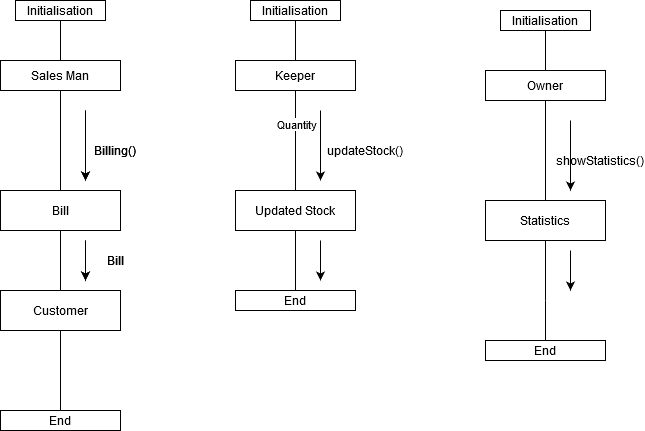

The diagram above was exported from draw.io. Its source (the exported page's mxGraphModel, read from the mxfile embedded in the PNG):
<mxGraphModel dx="867" dy="519" grid="1" gridSize="10" guides="1" tooltips="1" connect="1" arrows="1" fold="1" page="1" pageScale="1" pageWidth="850" pageHeight="1100" math="0" shadow="0">
  <root>
    <mxCell id="0" />
    <mxCell id="1" parent="0" />
    <mxCell id="j4F1W-berjuvuSVsiCGO-1" value="Initialisation" style="rounded=0;whiteSpace=wrap;html=1;" vertex="1" parent="1">
      <mxGeometry x="70" y="10" width="90" height="20" as="geometry" />
    </mxCell>
    <mxCell id="j4F1W-berjuvuSVsiCGO-2" value="" style="endArrow=none;html=1;entryX=0.5;entryY=1;entryDx=0;entryDy=0;" edge="1" parent="1" source="j4F1W-berjuvuSVsiCGO-3" target="j4F1W-berjuvuSVsiCGO-1">
      <mxGeometry width="50" height="50" relative="1" as="geometry">
        <mxPoint x="115" y="450" as="sourcePoint" />
        <mxPoint x="450" y="240" as="targetPoint" />
      </mxGeometry>
    </mxCell>
    <mxCell id="j4F1W-berjuvuSVsiCGO-3" value="Keeper" style="rounded=0;whiteSpace=wrap;html=1;" vertex="1" parent="1">
      <mxGeometry x="55" y="70" width="120" height="30" as="geometry" />
    </mxCell>
    <mxCell id="j4F1W-berjuvuSVsiCGO-4" value="" style="endArrow=none;html=1;entryX=0.5;entryY=1;entryDx=0;entryDy=0;" edge="1" parent="1" source="j4F1W-berjuvuSVsiCGO-5" target="j4F1W-berjuvuSVsiCGO-3">
      <mxGeometry width="50" height="50" relative="1" as="geometry">
        <mxPoint x="115" y="450" as="sourcePoint" />
        <mxPoint x="115" y="30" as="targetPoint" />
      </mxGeometry>
    </mxCell>
    <mxCell id="j4F1W-berjuvuSVsiCGO-5" value="Bill" style="rounded=0;whiteSpace=wrap;html=1;" vertex="1" parent="1">
      <mxGeometry x="55" y="200" width="120" height="40" as="geometry" />
    </mxCell>
    <mxCell id="j4F1W-berjuvuSVsiCGO-6" value="" style="endArrow=none;html=1;entryX=0.5;entryY=1;entryDx=0;entryDy=0;" edge="1" parent="1" source="j4F1W-berjuvuSVsiCGO-10" target="j4F1W-berjuvuSVsiCGO-5">
      <mxGeometry width="50" height="50" relative="1" as="geometry">
        <mxPoint x="115" y="450" as="sourcePoint" />
        <mxPoint x="115" y="100" as="targetPoint" />
      </mxGeometry>
    </mxCell>
    <mxCell id="j4F1W-berjuvuSVsiCGO-8" value="" style="endArrow=classic;html=1;" edge="1" parent="1">
      <mxGeometry width="50" height="50" relative="1" as="geometry">
        <mxPoint x="140" y="120" as="sourcePoint" />
        <mxPoint x="140" y="190" as="targetPoint" />
        <Array as="points">
          <mxPoint x="140" y="160" />
        </Array>
      </mxGeometry>
    </mxCell>
    <mxCell id="j4F1W-berjuvuSVsiCGO-9" value="Billing()" style="text;html=1;strokeColor=none;fillColor=none;align=center;verticalAlign=middle;whiteSpace=wrap;rounded=0;" vertex="1" parent="1">
      <mxGeometry x="130" y="150" width="80" height="20" as="geometry" />
    </mxCell>
    <mxCell id="j4F1W-berjuvuSVsiCGO-10" value="Customer" style="rounded=0;whiteSpace=wrap;html=1;" vertex="1" parent="1">
      <mxGeometry x="55" y="300" width="120" height="40" as="geometry" />
    </mxCell>
    <mxCell id="j4F1W-berjuvuSVsiCGO-11" value="" style="endArrow=none;html=1;entryX=0.5;entryY=1;entryDx=0;entryDy=0;exitX=0.5;exitY=0;exitDx=0;exitDy=0;" edge="1" parent="1" source="j4F1W-berjuvuSVsiCGO-12" target="j4F1W-berjuvuSVsiCGO-10">
      <mxGeometry width="50" height="50" relative="1" as="geometry">
        <mxPoint x="115" y="410" as="sourcePoint" />
        <mxPoint x="115" y="240" as="targetPoint" />
      </mxGeometry>
    </mxCell>
    <mxCell id="j4F1W-berjuvuSVsiCGO-12" value="End" style="rounded=0;whiteSpace=wrap;html=1;" vertex="1" parent="1">
      <mxGeometry x="55" y="420" width="120" height="20" as="geometry" />
    </mxCell>
    <mxCell id="j4F1W-berjuvuSVsiCGO-13" value="" style="endArrow=classic;html=1;" edge="1" parent="1">
      <mxGeometry width="50" height="50" relative="1" as="geometry">
        <mxPoint x="140" y="250" as="sourcePoint" />
        <mxPoint x="140" y="290" as="targetPoint" />
      </mxGeometry>
    </mxCell>
    <mxCell id="j4F1W-berjuvuSVsiCGO-14" value="Bill" style="text;html=1;strokeColor=none;fillColor=none;align=center;verticalAlign=middle;whiteSpace=wrap;rounded=0;" vertex="1" parent="1">
      <mxGeometry x="150" y="260" width="40" height="20" as="geometry" />
    </mxCell>
    <mxCell id="j4F1W-berjuvuSVsiCGO-16" value="Initialisation" style="rounded=0;whiteSpace=wrap;html=1;" vertex="1" parent="1">
      <mxGeometry x="70" y="10" width="90" height="20" as="geometry" />
    </mxCell>
    <mxCell id="j4F1W-berjuvuSVsiCGO-17" value="" style="endArrow=none;html=1;entryX=0.5;entryY=1;entryDx=0;entryDy=0;" edge="1" parent="1" source="j4F1W-berjuvuSVsiCGO-18" target="j4F1W-berjuvuSVsiCGO-16">
      <mxGeometry width="50" height="50" relative="1" as="geometry">
        <mxPoint x="115" y="450" as="sourcePoint" />
        <mxPoint x="450" y="240" as="targetPoint" />
      </mxGeometry>
    </mxCell>
    <mxCell id="j4F1W-berjuvuSVsiCGO-18" value="Sales Man" style="rounded=0;whiteSpace=wrap;html=1;" vertex="1" parent="1">
      <mxGeometry x="55" y="70" width="120" height="30" as="geometry" />
    </mxCell>
    <mxCell id="j4F1W-berjuvuSVsiCGO-19" value="" style="endArrow=none;html=1;entryX=0.5;entryY=1;entryDx=0;entryDy=0;" edge="1" parent="1" source="j4F1W-berjuvuSVsiCGO-20" target="j4F1W-berjuvuSVsiCGO-18">
      <mxGeometry width="50" height="50" relative="1" as="geometry">
        <mxPoint x="115" y="450" as="sourcePoint" />
        <mxPoint x="115" y="30" as="targetPoint" />
      </mxGeometry>
    </mxCell>
    <mxCell id="j4F1W-berjuvuSVsiCGO-20" value="Bill" style="rounded=0;whiteSpace=wrap;html=1;" vertex="1" parent="1">
      <mxGeometry x="55" y="200" width="120" height="40" as="geometry" />
    </mxCell>
    <mxCell id="j4F1W-berjuvuSVsiCGO-21" value="" style="endArrow=none;html=1;entryX=0.5;entryY=1;entryDx=0;entryDy=0;" edge="1" parent="1" source="j4F1W-berjuvuSVsiCGO-24" target="j4F1W-berjuvuSVsiCGO-20">
      <mxGeometry width="50" height="50" relative="1" as="geometry">
        <mxPoint x="115" y="450" as="sourcePoint" />
        <mxPoint x="115" y="100" as="targetPoint" />
      </mxGeometry>
    </mxCell>
    <mxCell id="j4F1W-berjuvuSVsiCGO-22" value="" style="endArrow=classic;html=1;" edge="1" parent="1">
      <mxGeometry width="50" height="50" relative="1" as="geometry">
        <mxPoint x="140" y="120" as="sourcePoint" />
        <mxPoint x="140" y="190" as="targetPoint" />
        <Array as="points">
          <mxPoint x="140" y="160" />
        </Array>
      </mxGeometry>
    </mxCell>
    <mxCell id="j4F1W-berjuvuSVsiCGO-23" value="Billing()" style="text;html=1;strokeColor=none;fillColor=none;align=center;verticalAlign=middle;whiteSpace=wrap;rounded=0;" vertex="1" parent="1">
      <mxGeometry x="130" y="150" width="80" height="20" as="geometry" />
    </mxCell>
    <mxCell id="j4F1W-berjuvuSVsiCGO-24" value="Customer" style="rounded=0;whiteSpace=wrap;html=1;" vertex="1" parent="1">
      <mxGeometry x="55" y="300" width="120" height="40" as="geometry" />
    </mxCell>
    <mxCell id="j4F1W-berjuvuSVsiCGO-25" value="" style="endArrow=none;html=1;entryX=0.5;entryY=1;entryDx=0;entryDy=0;exitX=0.5;exitY=0;exitDx=0;exitDy=0;" edge="1" parent="1" source="j4F1W-berjuvuSVsiCGO-26" target="j4F1W-berjuvuSVsiCGO-24">
      <mxGeometry width="50" height="50" relative="1" as="geometry">
        <mxPoint x="115" y="410" as="sourcePoint" />
        <mxPoint x="115" y="240" as="targetPoint" />
      </mxGeometry>
    </mxCell>
    <mxCell id="j4F1W-berjuvuSVsiCGO-26" value="End" style="rounded=0;whiteSpace=wrap;html=1;" vertex="1" parent="1">
      <mxGeometry x="55" y="420" width="120" height="20" as="geometry" />
    </mxCell>
    <mxCell id="j4F1W-berjuvuSVsiCGO-27" value="" style="endArrow=classic;html=1;" edge="1" parent="1">
      <mxGeometry width="50" height="50" relative="1" as="geometry">
        <mxPoint x="140" y="250" as="sourcePoint" />
        <mxPoint x="140" y="290" as="targetPoint" />
      </mxGeometry>
    </mxCell>
    <mxCell id="j4F1W-berjuvuSVsiCGO-28" value="Bill" style="text;html=1;strokeColor=none;fillColor=none;align=center;verticalAlign=middle;whiteSpace=wrap;rounded=0;" vertex="1" parent="1">
      <mxGeometry x="150" y="260" width="40" height="20" as="geometry" />
    </mxCell>
    <mxCell id="j4F1W-berjuvuSVsiCGO-29" value="Text" style="text;html=1;align=center;verticalAlign=middle;resizable=0;points=[];autosize=1;" vertex="1" parent="1">
      <mxGeometry x="330" y="122" width="40" height="20" as="geometry" />
    </mxCell>
    <mxCell id="j4F1W-berjuvuSVsiCGO-30" value="Initialisation" style="rounded=0;whiteSpace=wrap;html=1;" vertex="1" parent="1">
      <mxGeometry x="305" y="10" width="90" height="20" as="geometry" />
    </mxCell>
    <mxCell id="j4F1W-berjuvuSVsiCGO-31" value="" style="endArrow=none;html=1;entryX=0.5;entryY=1;entryDx=0;entryDy=0;" edge="1" parent="1" source="j4F1W-berjuvuSVsiCGO-32" target="j4F1W-berjuvuSVsiCGO-30">
      <mxGeometry width="50" height="50" relative="1" as="geometry">
        <mxPoint x="350" y="450" as="sourcePoint" />
        <mxPoint x="685" y="240" as="targetPoint" />
      </mxGeometry>
    </mxCell>
    <mxCell id="j4F1W-berjuvuSVsiCGO-32" value="Keeper" style="rounded=0;whiteSpace=wrap;html=1;" vertex="1" parent="1">
      <mxGeometry x="290" y="70" width="120" height="30" as="geometry" />
    </mxCell>
    <mxCell id="j4F1W-berjuvuSVsiCGO-33" value="" style="endArrow=none;html=1;entryX=0.5;entryY=1;entryDx=0;entryDy=0;" edge="1" parent="1" source="j4F1W-berjuvuSVsiCGO-34" target="j4F1W-berjuvuSVsiCGO-32">
      <mxGeometry width="50" height="50" relative="1" as="geometry">
        <mxPoint x="350" y="450" as="sourcePoint" />
        <mxPoint x="350" y="30" as="targetPoint" />
      </mxGeometry>
    </mxCell>
    <mxCell id="j4F1W-berjuvuSVsiCGO-44" value="Quantity" style="edgeLabel;html=1;align=center;verticalAlign=middle;resizable=0;points=[];" vertex="1" connectable="0" parent="j4F1W-berjuvuSVsiCGO-33">
      <mxGeometry x="0.34" relative="1" as="geometry">
        <mxPoint as="offset" />
      </mxGeometry>
    </mxCell>
    <mxCell id="j4F1W-berjuvuSVsiCGO-34" value="Updated Stock" style="rounded=0;whiteSpace=wrap;html=1;" vertex="1" parent="1">
      <mxGeometry x="290" y="200" width="120" height="40" as="geometry" />
    </mxCell>
    <mxCell id="j4F1W-berjuvuSVsiCGO-35" value="" style="endArrow=none;html=1;entryX=0.5;entryY=1;entryDx=0;entryDy=0;" edge="1" parent="1" target="j4F1W-berjuvuSVsiCGO-34">
      <mxGeometry width="50" height="50" relative="1" as="geometry">
        <mxPoint x="350" y="300" as="sourcePoint" />
        <mxPoint x="350" y="100" as="targetPoint" />
      </mxGeometry>
    </mxCell>
    <mxCell id="j4F1W-berjuvuSVsiCGO-36" value="" style="endArrow=classic;html=1;" edge="1" parent="1">
      <mxGeometry width="50" height="50" relative="1" as="geometry">
        <mxPoint x="375" y="120" as="sourcePoint" />
        <mxPoint x="375" y="190" as="targetPoint" />
        <Array as="points">
          <mxPoint x="375" y="160" />
        </Array>
      </mxGeometry>
    </mxCell>
    <mxCell id="j4F1W-berjuvuSVsiCGO-37" value="updateStock()" style="text;html=1;strokeColor=none;fillColor=none;align=center;verticalAlign=middle;whiteSpace=wrap;rounded=0;" vertex="1" parent="1">
      <mxGeometry x="380" y="150" width="80" height="20" as="geometry" />
    </mxCell>
    <mxCell id="j4F1W-berjuvuSVsiCGO-39" value="" style="endArrow=none;html=1;exitX=0.5;exitY=0;exitDx=0;exitDy=0;" edge="1" parent="1" source="j4F1W-berjuvuSVsiCGO-40">
      <mxGeometry width="50" height="50" relative="1" as="geometry">
        <mxPoint x="350" y="410" as="sourcePoint" />
        <mxPoint x="350" y="310" as="targetPoint" />
      </mxGeometry>
    </mxCell>
    <mxCell id="j4F1W-berjuvuSVsiCGO-40" value="End" style="rounded=0;whiteSpace=wrap;html=1;" vertex="1" parent="1">
      <mxGeometry x="290" y="300" width="120" height="20" as="geometry" />
    </mxCell>
    <mxCell id="j4F1W-berjuvuSVsiCGO-41" value="" style="endArrow=classic;html=1;" edge="1" parent="1">
      <mxGeometry width="50" height="50" relative="1" as="geometry">
        <mxPoint x="375" y="250" as="sourcePoint" />
        <mxPoint x="375" y="290" as="targetPoint" />
      </mxGeometry>
    </mxCell>
    <mxCell id="j4F1W-berjuvuSVsiCGO-46" value="Initialisation" style="rounded=0;whiteSpace=wrap;html=1;" vertex="1" parent="1">
      <mxGeometry x="555" y="20" width="90" height="20" as="geometry" />
    </mxCell>
    <mxCell id="j4F1W-berjuvuSVsiCGO-47" value="" style="endArrow=none;html=1;entryX=0.5;entryY=1;entryDx=0;entryDy=0;" edge="1" parent="1" source="j4F1W-berjuvuSVsiCGO-48" target="j4F1W-berjuvuSVsiCGO-46">
      <mxGeometry width="50" height="50" relative="1" as="geometry">
        <mxPoint x="600" y="460" as="sourcePoint" />
        <mxPoint x="935" y="250" as="targetPoint" />
      </mxGeometry>
    </mxCell>
    <mxCell id="j4F1W-berjuvuSVsiCGO-48" value="Owner" style="rounded=0;whiteSpace=wrap;html=1;" vertex="1" parent="1">
      <mxGeometry x="540" y="80" width="120" height="30" as="geometry" />
    </mxCell>
    <mxCell id="j4F1W-berjuvuSVsiCGO-49" value="" style="endArrow=none;html=1;entryX=0.5;entryY=1;entryDx=0;entryDy=0;" edge="1" parent="1" source="j4F1W-berjuvuSVsiCGO-50" target="j4F1W-berjuvuSVsiCGO-48">
      <mxGeometry width="50" height="50" relative="1" as="geometry">
        <mxPoint x="600" y="460" as="sourcePoint" />
        <mxPoint x="600" y="40" as="targetPoint" />
      </mxGeometry>
    </mxCell>
    <mxCell id="j4F1W-berjuvuSVsiCGO-50" value="Statistics" style="rounded=0;whiteSpace=wrap;html=1;" vertex="1" parent="1">
      <mxGeometry x="540" y="210" width="120" height="40" as="geometry" />
    </mxCell>
    <mxCell id="j4F1W-berjuvuSVsiCGO-51" value="" style="endArrow=none;html=1;entryX=0.5;entryY=1;entryDx=0;entryDy=0;" edge="1" parent="1" target="j4F1W-berjuvuSVsiCGO-50">
      <mxGeometry width="50" height="50" relative="1" as="geometry">
        <mxPoint x="600" y="310" as="sourcePoint" />
        <mxPoint x="600" y="110" as="targetPoint" />
      </mxGeometry>
    </mxCell>
    <mxCell id="j4F1W-berjuvuSVsiCGO-52" value="" style="endArrow=classic;html=1;" edge="1" parent="1">
      <mxGeometry width="50" height="50" relative="1" as="geometry">
        <mxPoint x="625" y="130" as="sourcePoint" />
        <mxPoint x="625" y="200" as="targetPoint" />
        <Array as="points">
          <mxPoint x="625" y="170" />
        </Array>
      </mxGeometry>
    </mxCell>
    <mxCell id="j4F1W-berjuvuSVsiCGO-53" value="showStatistics()" style="text;html=1;strokeColor=none;fillColor=none;align=center;verticalAlign=middle;whiteSpace=wrap;rounded=0;" vertex="1" parent="1">
      <mxGeometry x="615" y="160" width="80" height="20" as="geometry" />
    </mxCell>
    <mxCell id="j4F1W-berjuvuSVsiCGO-55" value="" style="endArrow=none;html=1;entryX=0.5;entryY=1;entryDx=0;entryDy=0;" edge="1" parent="1">
      <mxGeometry width="50" height="50" relative="1" as="geometry">
        <mxPoint x="600" y="310" as="sourcePoint" />
        <mxPoint x="600" y="350" as="targetPoint" />
      </mxGeometry>
    </mxCell>
    <mxCell id="j4F1W-berjuvuSVsiCGO-56" value="End" style="rounded=0;whiteSpace=wrap;html=1;" vertex="1" parent="1">
      <mxGeometry x="540" y="350" width="120" height="20" as="geometry" />
    </mxCell>
    <mxCell id="j4F1W-berjuvuSVsiCGO-57" value="" style="endArrow=classic;html=1;" edge="1" parent="1">
      <mxGeometry width="50" height="50" relative="1" as="geometry">
        <mxPoint x="625" y="260" as="sourcePoint" />
        <mxPoint x="625" y="300" as="targetPoint" />
      </mxGeometry>
    </mxCell>
  </root>
</mxGraphModel>